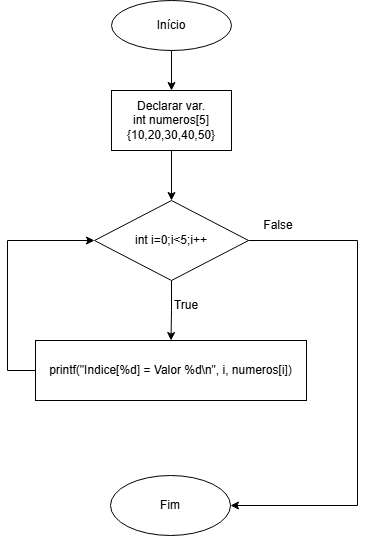

The diagram above was exported from draw.io. Its source (the exported page's mxGraphModel, read from the mxfile embedded in the PNG):
<mxGraphModel dx="1188" dy="654" grid="1" gridSize="10" guides="1" tooltips="1" connect="1" arrows="1" fold="1" page="1" pageScale="1" pageWidth="827" pageHeight="1169" math="0" shadow="0">
  <root>
    <mxCell id="0" />
    <mxCell id="1" parent="0" />
    <mxCell id="Fy_jKPshllvuBTgq_sxj-3" edge="1" parent="1" style="edgeStyle=orthogonalEdgeStyle;rounded=0;orthogonalLoop=1;jettySize=auto;html=1;" target="Fy_jKPshllvuBTgq_sxj-2" value="">
      <mxGeometry relative="1" as="geometry">
        <mxPoint x="414" y="160" as="sourcePoint" />
      </mxGeometry>
    </mxCell>
    <mxCell id="Fy_jKPshllvuBTgq_sxj-5" edge="1" parent="1" source="Fy_jKPshllvuBTgq_sxj-2" style="edgeStyle=orthogonalEdgeStyle;rounded=0;orthogonalLoop=1;jettySize=auto;html=1;" target="Fy_jKPshllvuBTgq_sxj-4" value="">
      <mxGeometry relative="1" as="geometry" />
    </mxCell>
    <mxCell id="Fy_jKPshllvuBTgq_sxj-2" parent="1" style="rounded=0;whiteSpace=wrap;html=1;" value="Declarar var.&lt;div&gt;int numeros[5]&lt;/div&gt;&lt;div&gt;{10,20,30,40,50}&lt;/div&gt;" vertex="1">
      <mxGeometry height="60" width="120" x="354" y="200" as="geometry" />
    </mxCell>
    <mxCell id="Fy_jKPshllvuBTgq_sxj-8" edge="1" parent="1" source="Fy_jKPshllvuBTgq_sxj-4" style="edgeStyle=orthogonalEdgeStyle;rounded=0;orthogonalLoop=1;jettySize=auto;html=1;" target="Fy_jKPshllvuBTgq_sxj-7" value="">
      <mxGeometry relative="1" as="geometry" />
    </mxCell>
    <mxCell id="Fy_jKPshllvuBTgq_sxj-10" edge="1" parent="1" source="Fy_jKPshllvuBTgq_sxj-4" style="edgeStyle=orthogonalEdgeStyle;rounded=0;orthogonalLoop=1;jettySize=auto;html=1;exitX=1;exitY=0.5;exitDx=0;exitDy=0;entryX=1;entryY=0.5;entryDx=0;entryDy=0;" target="Fy_jKPshllvuBTgq_sxj-17" value="">
      <mxGeometry relative="1" as="geometry">
        <Array as="points">
          <mxPoint x="600" y="350" />
          <mxPoint x="600" y="615" />
        </Array>
        <mxPoint x="570.0044827586207" y="330.0020868786387" as="sourcePoint" />
        <mxPoint x="628.97" y="555.02" as="targetPoint" />
      </mxGeometry>
    </mxCell>
    <mxCell id="Fy_jKPshllvuBTgq_sxj-4" parent="1" style="rhombus;whiteSpace=wrap;html=1;" value="int i=0;i&amp;lt;5;i++" vertex="1">
      <mxGeometry height="80" width="154" x="337" y="310" as="geometry" />
    </mxCell>
    <mxCell id="Fy_jKPshllvuBTgq_sxj-11" edge="1" parent="1" source="Fy_jKPshllvuBTgq_sxj-7" style="edgeStyle=orthogonalEdgeStyle;rounded=0;orthogonalLoop=1;jettySize=auto;html=1;entryX=0;entryY=0.5;entryDx=0;entryDy=0;" target="Fy_jKPshllvuBTgq_sxj-4">
      <mxGeometry relative="1" as="geometry">
        <Array as="points">
          <mxPoint x="250" y="480" />
          <mxPoint x="250" y="350" />
        </Array>
        <mxPoint x="280" y="350" as="targetPoint" />
      </mxGeometry>
    </mxCell>
    <mxCell id="Fy_jKPshllvuBTgq_sxj-7" parent="1" style="rounded=0;whiteSpace=wrap;html=1;" value="printf(&quot;Indice[%d] = Valor %d\n&quot;, i, numeros[i])" vertex="1">
      <mxGeometry height="60" width="271" x="278" y="450" as="geometry" />
    </mxCell>
    <mxCell id="Fy_jKPshllvuBTgq_sxj-13" parent="1" style="ellipse;whiteSpace=wrap;html=1;" value="Início" vertex="1">
      <mxGeometry height="50" width="120" x="354" y="110" as="geometry" />
    </mxCell>
    <mxCell id="Fy_jKPshllvuBTgq_sxj-17" parent="1" style="ellipse;whiteSpace=wrap;html=1;" value="Fim" vertex="1">
      <mxGeometry height="60" width="120" x="353" y="585" as="geometry" />
    </mxCell>
    <mxCell id="72fbjj55r-AmthKU7RTL-1" parent="1" style="text;html=1;whiteSpace=wrap;strokeColor=none;fillColor=none;align=center;verticalAlign=middle;rounded=0;autosize=1;resizable=0;" value="True" vertex="1">
      <mxGeometry height="30" width="50" x="404" y="400" as="geometry" />
    </mxCell>
    <mxCell id="72fbjj55r-AmthKU7RTL-2" parent="1" style="text;html=1;whiteSpace=wrap;strokeColor=none;fillColor=none;align=center;verticalAlign=middle;rounded=0;autosize=1;resizable=0;" value="False" vertex="1">
      <mxGeometry height="30" width="50" x="496" y="320" as="geometry" />
    </mxCell>
  </root>
</mxGraphModel>